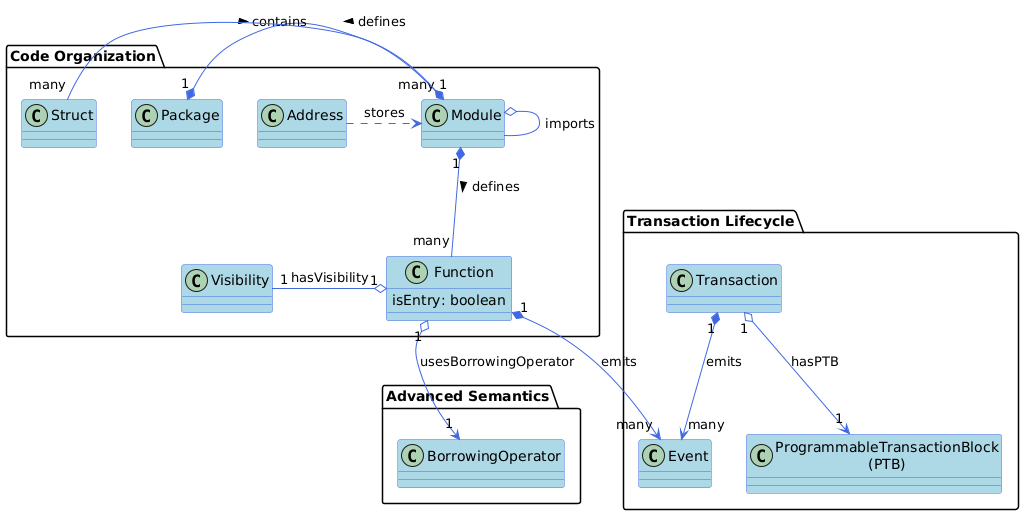

The diagram above was rendered by PlantUML. Its source (embedded in the PNG):
@startuml
' Title: Figure 1: The Structural & Architectural Layer
' This diagram visualizes the core components of the Sui Move language and transaction lifecycle,
' as described in Section 4.1 of the article. (Corrected Layout & Syntax)

skinparam class {
    BackgroundColor LightBlue
    ArrowColor RoyalBlue
    BorderColor RoyalBlue
}

' Top Package (Horizontal)
package "Code Organization" {
    class Package
    class Module
    class Function {
        isEntry: boolean
    }
    class Struct
    class Address
    class Visibility

    ' More explicit horizontal layout using invisible links
    Package -[hidden]right- Module
    Module -[hidden]right- Struct
    Struct -[hidden]right- Visibility
    Visibility -[hidden]right- Function


    ' Relationships within this package
    Package "1" *-- "many" Module : contains >
    Module "1" *-- "many" Function : defines >
    Module "1" *-- "many" Struct : defines >
    Module o-- Module : imports
    Address .> Module : stores
    Function "1" o-- "1" Visibility : hasVisibility
}

' Bottom Packages (Side-by-side)
package "Transaction Lifecycle" {
    class Transaction
    class ProgrammableTransactionBlock as "ProgrammableTransactionBlock\n(PTB)"
    class Event

    ' Relationships within this package
    Transaction "1" o--> "1" ProgrammableTransactionBlock : hasPTB
    Transaction "1" *--> "many" Event : emits
}

package "Advanced Semantics" {
    class BorrowingOperator
}

' --- Inter-Package Relationships ---
' Define relationships between elements from different packages here to avoid syntax errors.
Function "1" *--> "many" Event : emits
Function "1" o-> "1" BorrowingOperator : usesBorrowingOperator


' --- Layout Control ---
' This shorter invisible link moves the bottom packages closer to the top one.
Module -[hidden]d-> Transaction
' This invisible link forces the bottom packages to be side-by-side
Transaction -[hidden]down- BorrowingOperator
@enduml